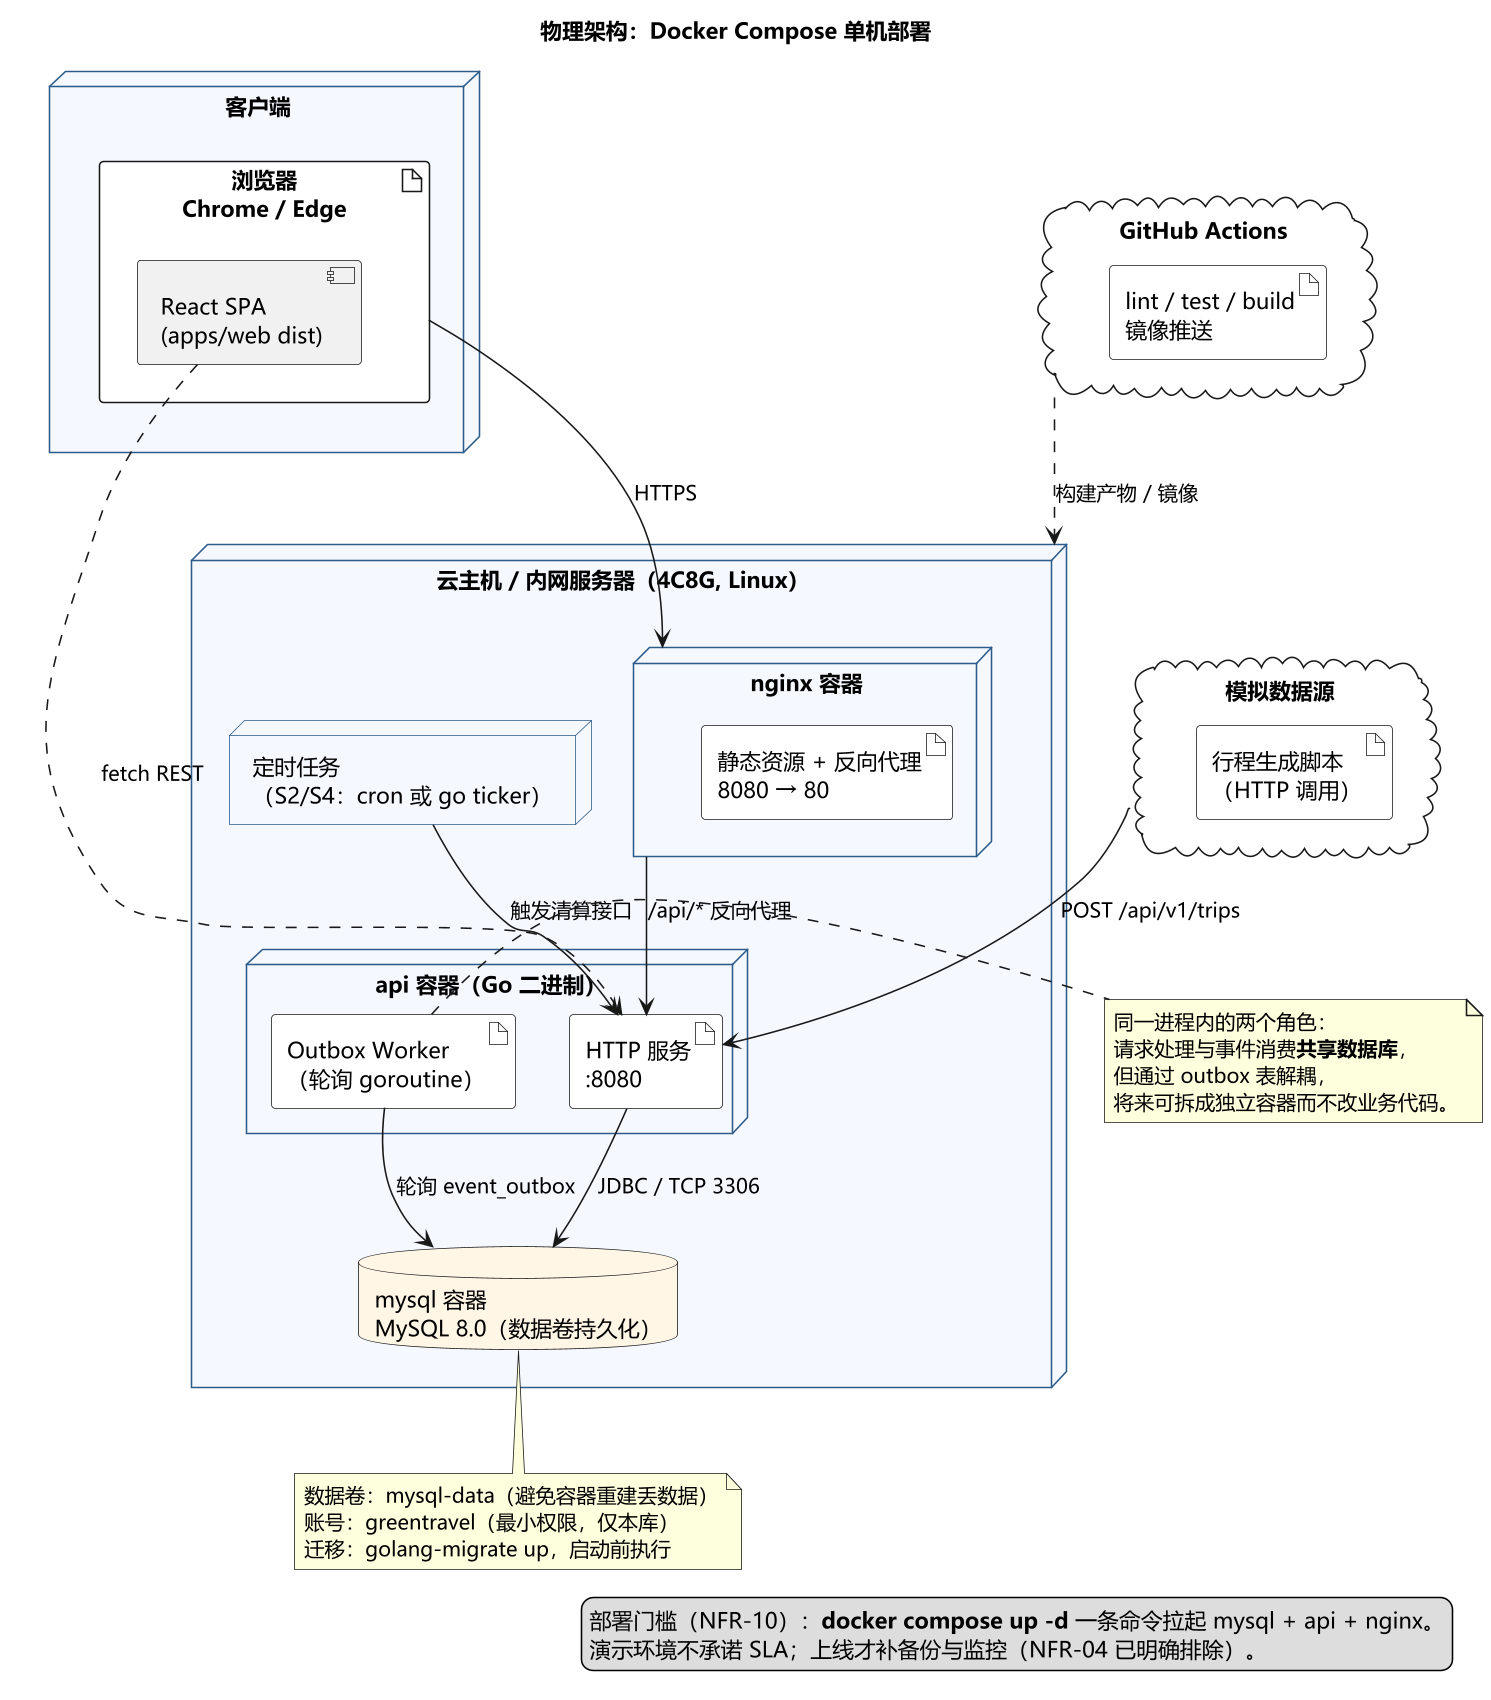

The diagram above was rendered by PlantUML. Its source (embedded in the PNG):
@startuml 图2-3 系统物理架构 部署图
' 依据：设计说明书 2.1.3；deploy/docker-compose.yml
' 场景：单台云主机（教学演示）+ 浏览器客户端；CI 在 GitHub Actions

skinparam defaultFontName "Microsoft YaHei"
skinparam dpi 150
skinparam shadowing false
skinparam node {
  BackgroundColor #F5F9FF
  BorderColor #2E5C8A
}
skinparam databaseBackgroundColor #FFF6E5
skinparam artifactBackgroundColor #FFFFFF

title 物理架构：Docker Compose 单机部署

node "客户端" as client {
  artifact "浏览器\nChrome / Edge" as browser {
    component "React SPA\n(apps/web dist)" as spa
  }
}

node "云主机 / 内网服务器（4C8G, Linux）" as host {

  node "nginx 容器" as nginx {
    artifact "静态资源 + 反向代理\n8080 → 80" as ngx
  }

  node "api 容器（Go 二进制）" as apinode {
    artifact "HTTP 服务\n:8080" as apisvc
    artifact "Outbox Worker\n（轮询 goroutine）" as worker
  }

  database "mysql 容器\nMySQL 8.0（数据卷持久化）" as mysql

  node "定时任务\n（S2/S4：cron 或 go ticker）" as cron
}

cloud "GitHub Actions" as ci {
  artifact "lint / test / build\n镜像推送" as pipeline
}

cloud "模拟数据源" as sim {
  artifact "行程生成脚本\n（HTTP 调用）" as gen
}

' ---------- 通信 ----------
browser --> nginx : HTTPS
nginx --> apisvc : /api/* 反向代理
spa ..> apisvc : fetch REST
apisvc --> mysql : JDBC / TCP 3306
worker --> mysql : 轮询 event_outbox
cron --> apisvc : 触发清算接口
sim --> apisvc : POST /api/v1/trips
ci ..> host : 构建产物 / 镜像

note right of worker
  同一进程内的两个角色：
  请求处理与事件消费**共享数据库**，
  但通过 outbox 表解耦，
  将来可拆成独立容器而不改业务代码。
end note

note bottom of mysql
  数据卷：mysql-data（避免容器重建丢数据）
  账号：greentravel（最小权限，仅本库）
  迁移：golang-migrate up，启动前执行
end note

legend right
  部署门槛（NFR-10）：**docker compose up -d** 一条命令拉起 mysql + api + nginx。
  演示环境不承诺 SLA；上线才补备份与监控（NFR-04 已明确排除）。
endlegend

@enduml